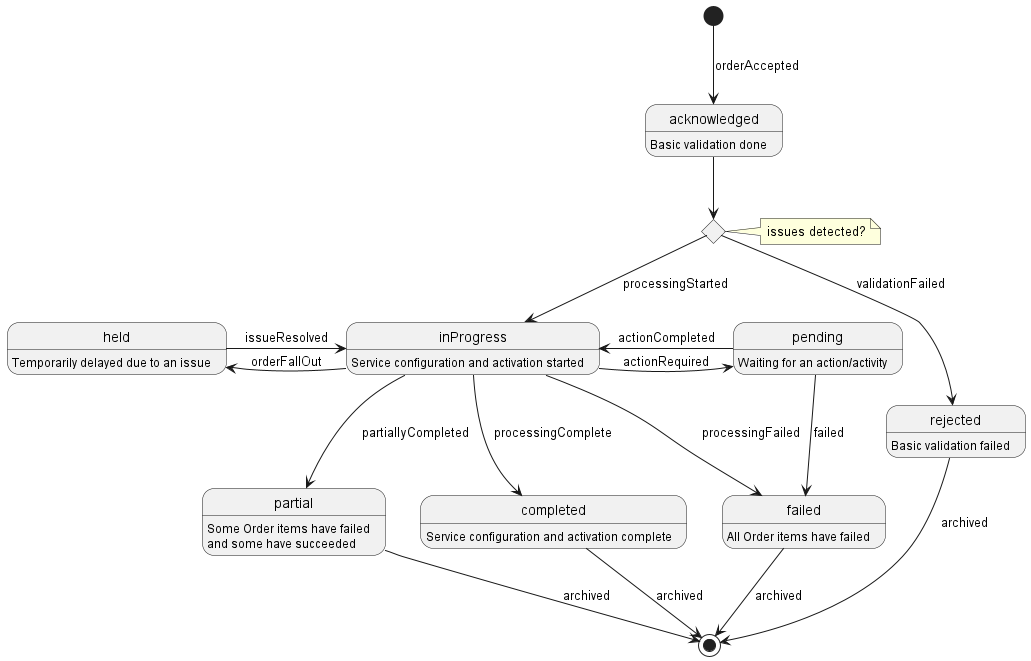

The diagram above was rendered by PlantUML. Its source (embedded in the PNG):
@startuml

hide empty description
state acknowledged : Basic validation done
state inProgress : Service configuration and activation started
state completed : Service configuration and activation complete
state rejected : Basic validation failed
state pending : Waiting for an action/activity
state held : Temporarily delayed due to an issue
state failed : All Order items have failed
state partial : Some Order items have failed\nand some have succeeded
state IsAccepted <<choice>>

[*] --> acknowledged: orderAccepted
note right of IsAccepted : issues detected?
acknowledged -d-> IsAccepted
IsAccepted -d-> inProgress : processingStarted
IsAccepted -d-> rejected : validationFailed


inProgress --> completed : processingComplete
inProgress --> failed : processingFailed
inProgress --> partial : partiallyCompleted
inProgress -l-> pending : actionRequired
inProgress -l-> held : orderFallOut

pending -r-> inProgress : actionCompleted
pending -d-> failed : failed

held -r-> inProgress : issueResolved

completed --> [*] : archived
failed --> [*] : archived
partial --> [*] : archived
rejected --> [*] : archived

@enduml